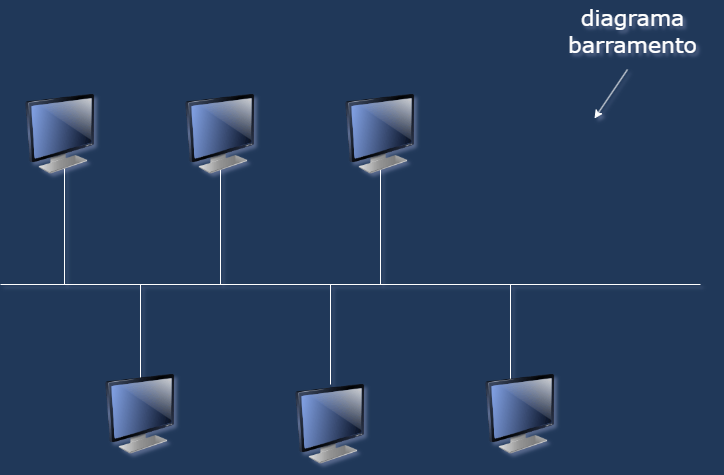

The diagram above was exported from draw.io. Its source (the exported page's mxGraphModel, read from the mxfile embedded in the PNG):
<mxGraphModel dx="1395" dy="766" grid="0" gridSize="10" guides="1" tooltips="1" connect="1" arrows="1" fold="1" page="1" pageScale="1" pageWidth="827" pageHeight="1169" background="#BCD9FF" math="0" shadow="1">
  <root>
    <mxCell id="0" />
    <mxCell id="1" parent="0" />
    <mxCell id="WNtsXlRsYo6p0BZ3k849-7" edge="1" parent="1" style="endArrow=none;html=1;rounded=0;" value="">
      <mxGeometry height="50" relative="1" width="50" as="geometry">
        <mxPoint x="750" y="360" as="sourcePoint" />
        <mxPoint x="50" y="360" as="targetPoint" />
      </mxGeometry>
    </mxCell>
    <mxCell id="WNtsXlRsYo6p0BZ3k849-8" edge="1" parent="1" style="endArrow=none;html=1;rounded=0;entryX=0.5;entryY=1;entryDx=0;entryDy=0;" value="">
      <mxGeometry height="50" relative="1" width="50" as="geometry">
        <Array as="points" />
        <mxPoint x="114" y="360" as="sourcePoint" />
        <mxPoint x="114" y="240" as="targetPoint" />
      </mxGeometry>
    </mxCell>
    <mxCell id="WNtsXlRsYo6p0BZ3k849-9" edge="1" parent="1" style="endArrow=none;html=1;rounded=0;entryX=0.5;entryY=1;entryDx=0;entryDy=0;" value="">
      <mxGeometry height="50" relative="1" width="50" as="geometry">
        <mxPoint x="270" y="360" as="sourcePoint" />
        <mxPoint x="270" y="240" as="targetPoint" />
      </mxGeometry>
    </mxCell>
    <mxCell id="WNtsXlRsYo6p0BZ3k849-10" edge="1" parent="1" style="endArrow=none;html=1;rounded=0;entryX=0.5;entryY=1;entryDx=0;entryDy=0;" value="">
      <mxGeometry height="50" relative="1" width="50" as="geometry">
        <mxPoint x="430" y="360" as="sourcePoint" />
        <mxPoint x="430" y="240" as="targetPoint" />
      </mxGeometry>
    </mxCell>
    <mxCell id="WNtsXlRsYo6p0BZ3k849-11" edge="1" parent="1" style="endArrow=none;html=1;rounded=0;exitX=0.5;exitY=0;exitDx=0;exitDy=0;" value="">
      <mxGeometry height="50" relative="1" width="50" as="geometry">
        <mxPoint x="190" y="460" as="sourcePoint" />
        <mxPoint x="190" y="360" as="targetPoint" />
      </mxGeometry>
    </mxCell>
    <mxCell id="WNtsXlRsYo6p0BZ3k849-12" edge="1" parent="1" style="endArrow=none;html=1;rounded=0;exitX=0.5;exitY=0;exitDx=0;exitDy=0;" value="">
      <mxGeometry height="50" relative="1" width="50" as="geometry">
        <mxPoint x="380" y="460" as="sourcePoint" />
        <mxPoint x="380" y="360" as="targetPoint" />
      </mxGeometry>
    </mxCell>
    <mxCell id="WNtsXlRsYo6p0BZ3k849-13" edge="1" parent="1" style="endArrow=none;html=1;rounded=0;exitX=0.5;exitY=0;exitDx=0;exitDy=0;" value="">
      <mxGeometry height="50" relative="1" width="50" as="geometry">
        <mxPoint x="560" y="460" as="sourcePoint" />
        <mxPoint x="560" y="360" as="targetPoint" />
      </mxGeometry>
    </mxCell>
    <mxCell id="WNtsXlRsYo6p0BZ3k849-16" parent="1" style="image;html=1;image=img/lib/clip_art/computers/Monitor_128x128.png" value="" vertex="1">
      <mxGeometry height="80" width="80" x="70" y="170" as="geometry" />
    </mxCell>
    <mxCell id="WNtsXlRsYo6p0BZ3k849-17" parent="1" style="image;html=1;image=img/lib/clip_art/computers/Monitor_128x128.png" value="" vertex="1">
      <mxGeometry height="80" width="80" x="230" y="170" as="geometry" />
    </mxCell>
    <mxCell id="WNtsXlRsYo6p0BZ3k849-18" parent="1" style="image;html=1;image=img/lib/clip_art/computers/Monitor_128x128.png" value="" vertex="1">
      <mxGeometry height="80" width="80" x="390" y="170" as="geometry" />
    </mxCell>
    <mxCell id="WNtsXlRsYo6p0BZ3k849-19" parent="1" style="image;html=1;image=img/lib/clip_art/computers/Monitor_128x128.png" value="" vertex="1">
      <mxGeometry height="80" width="80" x="150" y="450" as="geometry" />
    </mxCell>
    <mxCell id="WNtsXlRsYo6p0BZ3k849-20" parent="1" style="image;html=1;image=img/lib/clip_art/computers/Monitor_128x128.png" value="" vertex="1">
      <mxGeometry height="80" width="80" x="340" y="460" as="geometry" />
    </mxCell>
    <mxCell id="WNtsXlRsYo6p0BZ3k849-21" parent="1" style="image;html=1;image=img/lib/clip_art/computers/Monitor_128x128.png" value="" vertex="1">
      <mxGeometry height="80" width="80" x="530" y="450" as="geometry" />
    </mxCell>
    <mxCell id="UoDXX8_ye07aRNj5oTDO-1" parent="1" style="text;html=1;whiteSpace=wrap;align=center;verticalAlign=middle;rounded=0;labelBackgroundColor=none;labelBorderColor=none;autosizeText=1;fontSize=22;fontFamily=Verdana;" value="diagrama barramento" vertex="1">
      <mxGeometry height="61" width="159" x="603" y="76" as="geometry" />
    </mxCell>
    <mxCell id="UoDXX8_ye07aRNj5oTDO-3" edge="1" parent="1" style="endArrow=classic;html=1;rounded=0;" value="">
      <mxGeometry height="50" relative="1" width="50" as="geometry">
        <mxPoint x="677" y="145" as="sourcePoint" />
        <mxPoint x="644" y="194" as="targetPoint" />
      </mxGeometry>
    </mxCell>
  </root>
</mxGraphModel>